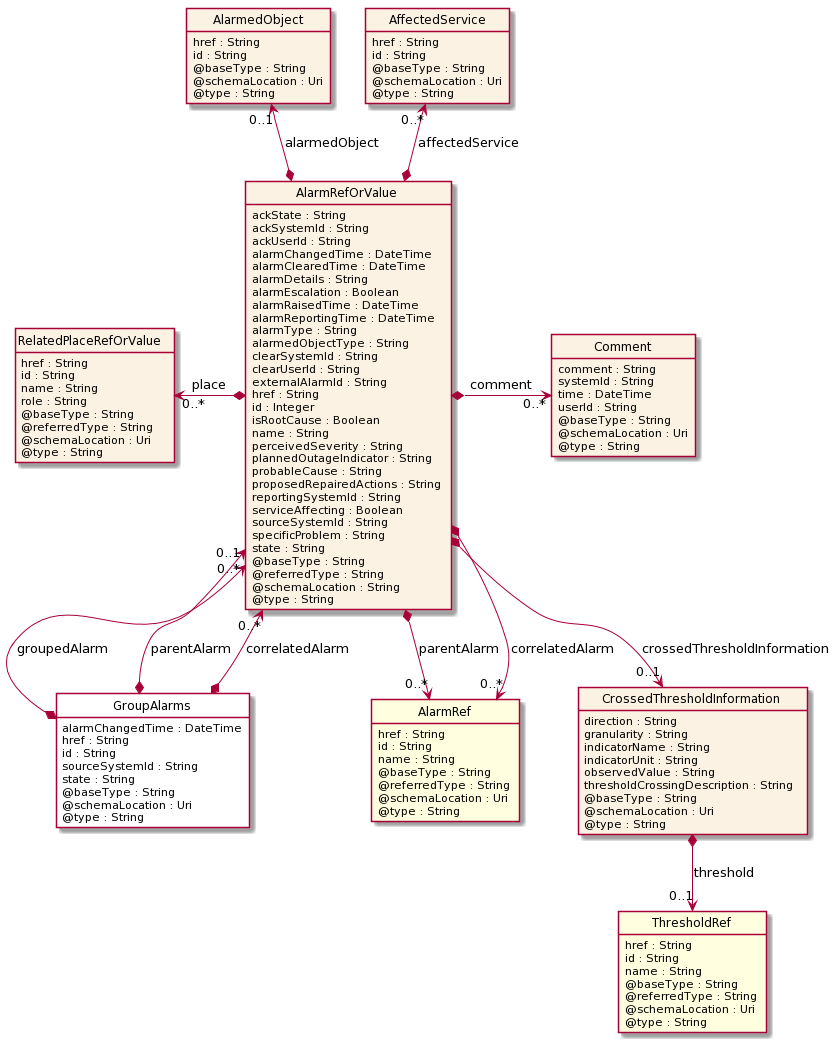

The diagram above was rendered by PlantUML. Its source (embedded in the PNG):
@startuml
hide circle
hide methods
hide stereotype
show <<Enumeration>> stereotype
skinparam class {
   BackgroundColor<<Enumeration>> #E6F5F7
   BackgroundColor<<Ref>> #FFFFE0
   BackgroundColor<<Pivot>> #FFFFFFF
   BackgroundColor #FCF2E3
}

class GroupAlarms  <<Pivot>> {
    alarmChangedTime : DateTime
    href : String
    id : String
    sourceSystemId : String
    state : String
    @baseType : String
    @schemaLocation : Uri
    @type : String
}

class AlarmRefOrValue  {
    ackState : String
    ackSystemId : String
    ackUserId : String
    alarmChangedTime : DateTime
    alarmClearedTime : DateTime
    alarmDetails : String
    alarmEscalation : Boolean
    alarmRaisedTime : DateTime
    alarmReportingTime : DateTime
    alarmType : String
    alarmedObjectType : String
    clearSystemId : String
    clearUserId : String
    externalAlarmId : String
    href : String
    id : Integer
    isRootCause : Boolean
    name : String
    perceivedSeverity : String
    plannedOutageIndicator : String
    probableCause : String
    proposedRepairedActions : String
    reportingSystemId : String
    serviceAffecting : Boolean
    sourceSystemId : String
    specificProblem : String
    state : String
    @baseType : String
    @referredType : String
    @schemaLocation : String
    @type : String
}

class AlarmRef  <<Ref>> {
    href : String
    id : String
    name : String
    @baseType : String
    @referredType : String
    @schemaLocation : Uri
    @type : String
}

class AlarmedObject  {
    href : String
    id : String
    @baseType : String
    @schemaLocation : Uri
    @type : String
}

class AffectedService  {
    href : String
    id : String
    @baseType : String
    @schemaLocation : Uri
    @type : String
}

class RelatedPlaceRefOrValue  {
    href : String
    id : String
    name : String
    role : String
    @baseType : String
    @referredType : String
    @schemaLocation : Uri
    @type : String
}

class CrossedThresholdInformation  {
    direction : String
    granularity : String
    indicatorName : String
    indicatorUnit : String
    observedValue : String
    thresholdCrossingDescription : String
    @baseType : String
    @schemaLocation : Uri
    @type : String
}

class ThresholdRef  <<Ref>> {
    href : String
    id : String
    name : String
    @baseType : String
    @referredType : String
    @schemaLocation : Uri
    @type : String
}

class Comment  {
    comment : String
    systemId : String
    time : DateTime
    userId : String
    @baseType : String
    @schemaLocation : Uri
    @type : String
}

RelatedPlaceRefOrValue "0..*" <-left-* AlarmRefOrValue : place

AlarmRefOrValue *-right-> "0..*" Comment : comment

AlarmedObject "0..1" <--* AlarmRefOrValue : alarmedObject

AffectedService "0..*" <--* AlarmRefOrValue : affectedService

AlarmRefOrValue *-->  "0..*" AlarmRef : parentAlarm

AlarmRefOrValue *-->  "0..*" AlarmRef : correlatedAlarm

AlarmRefOrValue *-->  "0..1" CrossedThresholdInformation : crossedThresholdInformation

AlarmRefOrValue "0..*" <--* GroupAlarms : groupedAlarm

AlarmRefOrValue "0..1" <--* GroupAlarms : parentAlarm

AlarmRefOrValue "0..*" <--* GroupAlarms : correlatedAlarm

CrossedThresholdInformation *-->  "0..1" ThresholdRef : threshold

@enduml